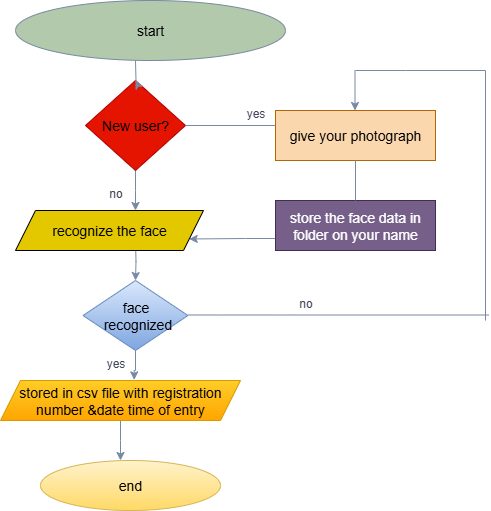

The diagram above was exported from draw.io. Its source (the exported page's mxGraphModel, read from the mxfile embedded in the PNG):
<mxGraphModel dx="556" dy="1236" grid="1" gridSize="10" guides="1" tooltips="1" connect="1" arrows="1" fold="1" page="1" pageScale="1" pageWidth="850" pageHeight="1100" math="0" shadow="0">
  <root>
    <mxCell id="0" />
    <mxCell id="1" parent="0" />
    <mxCell id="v4FxAKNt5JG8If2edsGI-44" style="edgeStyle=orthogonalEdgeStyle;rounded=0;orthogonalLoop=1;jettySize=auto;html=1;entryX=0.5;entryY=0;entryDx=0;entryDy=0;strokeColor=#788AA3;fontColor=#46495D;fillColor=#B2C9AB;" parent="1" source="v4FxAKNt5JG8If2edsGI-2" edge="1">
      <mxGeometry relative="1" as="geometry">
        <mxPoint x="270" y="310" as="targetPoint" />
      </mxGeometry>
    </mxCell>
    <mxCell id="v4FxAKNt5JG8If2edsGI-2" value="New user?" style="rhombus;whiteSpace=wrap;html=1;strokeColor=#B20000;fontColor=light-dark(#000000, #121212);fillColor=#e51400;fontSize=14;" parent="1" vertex="1">
      <mxGeometry x="220" y="180" width="100" height="90" as="geometry" />
    </mxCell>
    <mxCell id="v4FxAKNt5JG8If2edsGI-11" value="" style="edgeStyle=orthogonalEdgeStyle;rounded=0;orthogonalLoop=1;jettySize=auto;html=1;strokeColor=#788AA3;fontColor=#46495D;fillColor=#B2C9AB;" parent="1" target="v4FxAKNt5JG8If2edsGI-2" edge="1">
      <mxGeometry relative="1" as="geometry">
        <mxPoint x="270" y="160" as="sourcePoint" />
      </mxGeometry>
    </mxCell>
    <mxCell id="v4FxAKNt5JG8If2edsGI-21" style="edgeStyle=orthogonalEdgeStyle;rounded=0;orthogonalLoop=1;jettySize=auto;html=1;entryX=0.5;entryY=0;entryDx=0;entryDy=0;strokeColor=#788AA3;fontColor=#46495D;fillColor=#B2C9AB;" parent="1" target="v4FxAKNt5JG8If2edsGI-13" edge="1">
      <mxGeometry relative="1" as="geometry">
        <mxPoint x="270" y="340" as="sourcePoint" />
      </mxGeometry>
    </mxCell>
    <mxCell id="v4FxAKNt5JG8If2edsGI-23" style="edgeStyle=orthogonalEdgeStyle;rounded=0;orthogonalLoop=1;jettySize=auto;html=1;strokeColor=#788AA3;fontColor=#46495D;fillColor=#B2C9AB;" parent="1" source="v4FxAKNt5JG8If2edsGI-7" edge="1">
      <mxGeometry relative="1" as="geometry">
        <mxPoint x="255" y="560" as="targetPoint" />
      </mxGeometry>
    </mxCell>
    <mxCell id="v4FxAKNt5JG8If2edsGI-7" value="stored in csv file with registration&lt;div&gt;number &amp;amp;date time of entry&lt;/div&gt;" style="shape=parallelogram;perimeter=parallelogramPerimeter;whiteSpace=wrap;html=1;fixedSize=1;strokeColor=#d79b00;fillColor=#ffcd28;gradientColor=#ffa500;fontSize=14;" parent="1" vertex="1">
      <mxGeometry x="135" y="480" width="240" height="40" as="geometry" />
    </mxCell>
    <mxCell id="v4FxAKNt5JG8If2edsGI-8" value="end" style="ellipse;whiteSpace=wrap;html=1;strokeColor=#d6b656;fillColor=#fff2cc;gradientColor=#ffd966;fontSize=14;" parent="1" vertex="1">
      <mxGeometry x="175" y="560" width="180" height="50" as="geometry" />
    </mxCell>
    <mxCell id="v4FxAKNt5JG8If2edsGI-9" value="give your photograph" style="rounded=0;whiteSpace=wrap;html=1;strokeColor=#b46504;fillColor=#fad7ac;fontSize=14;" parent="1" vertex="1">
      <mxGeometry x="410" y="210" width="160" height="50" as="geometry" />
    </mxCell>
    <mxCell id="v4FxAKNt5JG8If2edsGI-52" style="edgeStyle=orthogonalEdgeStyle;rounded=0;orthogonalLoop=1;jettySize=auto;html=1;entryX=1;entryY=0.75;entryDx=0;entryDy=0;strokeColor=#788AA3;fontColor=#46495D;fillColor=#B2C9AB;" parent="1" source="v4FxAKNt5JG8If2edsGI-10" target="v4FxAKNt5JG8If2edsGI-45" edge="1">
      <mxGeometry relative="1" as="geometry">
        <Array as="points">
          <mxPoint x="380" y="338" />
          <mxPoint x="380" y="338" />
        </Array>
      </mxGeometry>
    </mxCell>
    <mxCell id="v4FxAKNt5JG8If2edsGI-10" value="store the face data in folder on your name" style="rounded=0;whiteSpace=wrap;html=1;strokeColor=#432D57;fontColor=#ffffff;fillColor=#76608a;fontSize=14;" parent="1" vertex="1">
      <mxGeometry x="410" y="300" width="160" height="50" as="geometry" />
    </mxCell>
    <mxCell id="v4FxAKNt5JG8If2edsGI-13" value="face&lt;div&gt;&amp;nbsp;recognized&lt;/div&gt;" style="rhombus;whiteSpace=wrap;html=1;strokeColor=#6c8ebf;fillColor=#dae8fc;gradientColor=#7ea6e0;fontSize=14;" parent="1" vertex="1">
      <mxGeometry x="217.5" y="380" width="105" height="70" as="geometry" />
    </mxCell>
    <mxCell id="v4FxAKNt5JG8If2edsGI-24" style="edgeStyle=orthogonalEdgeStyle;rounded=0;orthogonalLoop=1;jettySize=auto;html=1;entryX=0.557;entryY=-0.015;entryDx=0;entryDy=0;entryPerimeter=0;strokeColor=#788AA3;fontColor=#46495D;fillColor=#B2C9AB;" parent="1" source="v4FxAKNt5JG8If2edsGI-13" target="v4FxAKNt5JG8If2edsGI-7" edge="1">
      <mxGeometry relative="1" as="geometry" />
    </mxCell>
    <mxCell id="v4FxAKNt5JG8If2edsGI-27" value="" style="endArrow=none;html=1;rounded=0;strokeColor=#788AA3;fontColor=#46495D;fillColor=#B2C9AB;exitX=1;exitY=0.5;exitDx=0;exitDy=0;" parent="1" source="v4FxAKNt5JG8If2edsGI-2" edge="1">
      <mxGeometry width="50" height="50" relative="1" as="geometry">
        <mxPoint x="400" y="280" as="sourcePoint" />
        <mxPoint x="410" y="225" as="targetPoint" />
      </mxGeometry>
    </mxCell>
    <mxCell id="v4FxAKNt5JG8If2edsGI-30" value="" style="endArrow=none;html=1;rounded=0;strokeColor=#788AA3;fontColor=#46495D;fillColor=#B2C9AB;" parent="1" edge="1">
      <mxGeometry width="50" height="50" relative="1" as="geometry">
        <mxPoint x="322.5" y="414.5" as="sourcePoint" />
        <mxPoint x="623.2999877929688" y="414.5" as="targetPoint" />
      </mxGeometry>
    </mxCell>
    <mxCell id="v4FxAKNt5JG8If2edsGI-31" value="" style="endArrow=none;html=1;rounded=0;strokeColor=#788AA3;fontColor=#46495D;fillColor=#B2C9AB;" parent="1" edge="1">
      <mxGeometry width="50" height="50" relative="1" as="geometry">
        <mxPoint x="620" y="420" as="sourcePoint" />
        <mxPoint x="620" y="170" as="targetPoint" />
      </mxGeometry>
    </mxCell>
    <mxCell id="v4FxAKNt5JG8If2edsGI-32" value="" style="endArrow=none;html=1;rounded=0;strokeColor=#788AA3;fontColor=#46495D;fillColor=#B2C9AB;" parent="1" edge="1">
      <mxGeometry width="50" height="50" relative="1" as="geometry">
        <mxPoint x="490" y="170" as="sourcePoint" />
        <mxPoint x="620" y="170" as="targetPoint" />
        <Array as="points">
          <mxPoint x="540" y="170" />
        </Array>
      </mxGeometry>
    </mxCell>
    <mxCell id="v4FxAKNt5JG8If2edsGI-33" value="" style="endArrow=classic;html=1;rounded=0;strokeColor=#788AA3;fontColor=#46495D;fillColor=#B2C9AB;" parent="1" edge="1">
      <mxGeometry width="50" height="50" relative="1" as="geometry">
        <mxPoint x="489.5" y="170" as="sourcePoint" />
        <mxPoint x="489.5" y="210" as="targetPoint" />
      </mxGeometry>
    </mxCell>
    <mxCell id="v4FxAKNt5JG8If2edsGI-34" value="" style="endArrow=none;html=1;rounded=0;strokeColor=#788AA3;fontColor=#46495D;fillColor=#B2C9AB;" parent="1" edge="1">
      <mxGeometry width="50" height="50" relative="1" as="geometry">
        <mxPoint x="470" y="160" as="sourcePoint" />
        <mxPoint x="470" y="160" as="targetPoint" />
      </mxGeometry>
    </mxCell>
    <mxCell id="v4FxAKNt5JG8If2edsGI-42" value="" style="endArrow=none;html=1;rounded=0;strokeColor=#788AA3;fontColor=#46495D;fillColor=#B2C9AB;" parent="1" source="v4FxAKNt5JG8If2edsGI-10" target="v4FxAKNt5JG8If2edsGI-9" edge="1">
      <mxGeometry width="50" height="50" relative="1" as="geometry">
        <mxPoint x="440" y="300" as="sourcePoint" />
        <mxPoint x="490" y="250" as="targetPoint" />
      </mxGeometry>
    </mxCell>
    <mxCell id="v4FxAKNt5JG8If2edsGI-45" value="recognize the face" style="shape=parallelogram;perimeter=parallelogramPerimeter;whiteSpace=wrap;html=1;fixedSize=1;strokeColor=light-dark(#000000, #8d7600);fontColor=#000000;fillColor=#e3c800;fontSize=14;" parent="1" vertex="1">
      <mxGeometry x="150" y="310" width="188" height="40" as="geometry" />
    </mxCell>
    <mxCell id="v4FxAKNt5JG8If2edsGI-46" value="start" style="ellipse;whiteSpace=wrap;html=1;strokeColor=#788AA3;fontColor=light-dark(#000000, #aaadbe);fillColor=#B2C9AB;fontSize=14;" parent="1" vertex="1">
      <mxGeometry x="150" y="100" width="270" height="60" as="geometry" />
    </mxCell>
    <mxCell id="v4FxAKNt5JG8If2edsGI-47" value="no" style="text;html=1;align=center;verticalAlign=middle;resizable=0;points=[];autosize=1;strokeColor=none;fillColor=none;fontColor=#46495D;" parent="1" vertex="1">
      <mxGeometry x="230" y="278" width="40" height="30" as="geometry" />
    </mxCell>
    <mxCell id="v4FxAKNt5JG8If2edsGI-48" value="yes" style="text;html=1;align=center;verticalAlign=middle;resizable=0;points=[];autosize=1;strokeColor=none;fillColor=none;fontColor=#46495D;" parent="1" vertex="1">
      <mxGeometry x="230" y="448" width="40" height="30" as="geometry" />
    </mxCell>
    <mxCell id="v4FxAKNt5JG8If2edsGI-49" value="yes" style="text;html=1;align=center;verticalAlign=middle;resizable=0;points=[];autosize=1;strokeColor=none;fillColor=none;fontColor=#46495D;" parent="1" vertex="1">
      <mxGeometry x="370" y="198" width="40" height="30" as="geometry" />
    </mxCell>
    <mxCell id="v4FxAKNt5JG8If2edsGI-50" value="no" style="text;html=1;align=center;verticalAlign=middle;resizable=0;points=[];autosize=1;strokeColor=none;fillColor=none;fontColor=#46495D;" parent="1" vertex="1">
      <mxGeometry x="420" y="388" width="40" height="30" as="geometry" />
    </mxCell>
  </root>
</mxGraphModel>